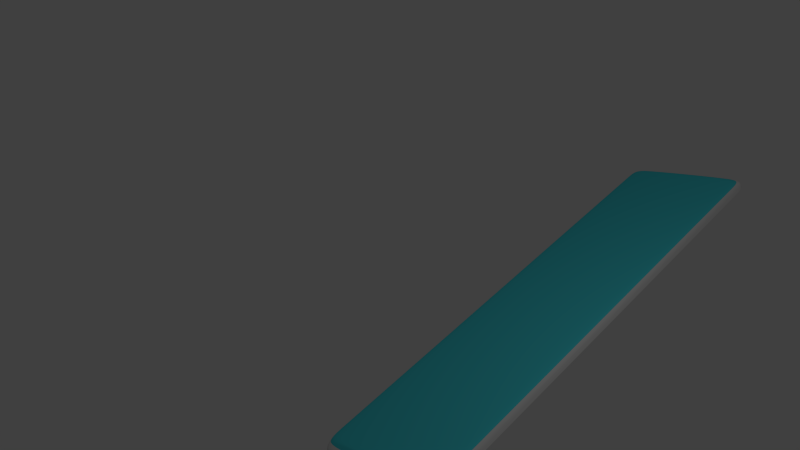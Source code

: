 # Source: CubeAnimation.blend  (saved by Blender 2.75.0; exported with 4.5.12 LTS)
import bpy
from mathutils import Matrix  # noqa: F401  (used for matrix-valued properties, if any)

bpy.ops.wm.read_factory_settings(use_empty=True)
scene = bpy.context.scene
scene.name = 'Scene'

# ---- collections
col_collection_1 = bpy.data.collections.new('Collection 1'); scene.collection.children.link(col_collection_1)

# ---- materials (node trees are filled in below, after node groups)
mat_material = bpy.data.materials.new('Material')
mat_material.alpha_threshold = 0.0
mat_material.use_transparent_shadow = False
mat_material.diffuse_color = (0.0675, 0.7108, 0.8, 1.0)
mat_material.roughness = 0.5
mat_material.line_color = (0.0, 0.0, 0.0, 1.0)
mat_material_001 = bpy.data.materials.new('Material.001')
mat_material_001.alpha_threshold = 0.0
mat_material_001.use_transparent_shadow = False
mat_material_001.roughness = 0.5
mat_material_001.specular_intensity = 1.0

# ---- material node trees

# ---- world
world_world = bpy.data.worlds.new('World'); scene.world = world_world
world_world.color = (0.05088, 0.05088, 0.05088)
world_world.use_sun_shadow = False
world_world.sun_shadow_jitter_overblur = 0.0
world_world.cycles.sampling_method = 'MANUAL'
world_world.cycles.sample_map_resolution = 256

# ---- cameras
cam_camera = bpy.data.cameras.new('Camera')
cam_camera.clip_end = 100.0
cam_camera.lens = 35.0
cam_camera.sensor_width = 32.0
cam_camera.sensor_height = 18.0
cam_camera.ortho_scale = 7.314
cam_camera.dof.focus_distance = 0.0
cam_camera.dof.aperture_fstop = 128.0

# ---- lights
light_lamp = bpy.data.lights.new('Lamp', 'POINT')
light_lamp.transmission_factor = 0.0
light_lamp.cutoff_distance = 30.0
light_lamp.energy = 100.0
light_lamp.shadow_buffer_clip_start = 1.001
light_lamp.shadow_soft_size = 0.1
light_lamp.shadow_maximum_resolution = 0.006
light_lamp.use_absolute_resolution = True
light_lamp.cycles.use_multiple_importance_sampling = False

# ---- meshes
me_cube = bpy.data.meshes.new('Cube')
me_cube.from_pydata([(1.0, 0.967, -1.0), (1.0, -1.0, -1.0), (-1.0, -1.0, -1.0), (-1.0, 0.967, -1.0), (1.0, 0.967, 1.0), (1.0, -1.0, 1.0), (-1.0, -1.0, 1.0), (-1.0, 0.967, 1.0), (-1.0, 3.076, 1.0), (1.0, 3.076, 1.0), (-1.0, 3.076, -1.0), (1.0, 3.076, -1.0), (1.0, 2.951, -1.0), (-1.0, 2.951, -1.0), (-1.0, 2.951, 1.0), (1.0, 2.951, 1.0), (-1.0, 1.035, 1.0), (1.0, 1.035, 1.0), (-1.0, 1.035, -1.0), (1.0, 1.035, -1.0), (1.0, 4.957, 1.0), (-1.0, 4.957, 1.0), (-1.0, 4.957, -1.0), (1.0, 4.957, -1.0), (1.0, 5.082, 1.0), (-1.0, 5.082, 1.0), (-1.0, 5.082, -1.0), (1.0, 5.082, -1.0), (1.0, 6.964, 1.0), (-1.0, 6.964, 1.0), (-1.0, 6.964, -1.0), (1.0, 6.964, -1.0), (1.0, 7.049, 1.0), (-1.0, 7.049, 1.0), (-1.0, 7.049, -1.0), (1.0, 7.049, -1.0), (1.0, -1.064, -1.0), (-1.0, -1.064, -1.0), (1.0, -1.064, 1.0), (-1.0, -1.064, 1.0), (1.0, 0.9655, 5.831), (1.0, -1.001, 5.831), (-1.0, 0.9655, 5.831), (-1.0, -1.001, 5.831), (-1.0, 3.074, 5.831), (-1.0, 2.949, 5.831), (1.0, 2.949, 5.831), (1.0, 3.074, 5.831), (1.0, 1.034, 5.831), (-1.0, 1.034, 5.831), (1.0, 4.956, 5.831), (-1.0, 4.956, 5.831), (1.0, 5.08, 5.831), (-1.0, 5.08, 5.831), (1.0, 6.963, 5.831), (-1.0, 6.963, 5.831), (1.0, 7.048, 5.831), (-1.0, 7.048, 5.831), (1.0, -1.066, 5.831), (-1.0, -1.066, 5.831), (0.9749, 1.016, 8.3), (0.9749, -0.9019, 8.3), (-0.9749, 1.016, 8.3), (-0.9749, -0.9019, 8.3), (-0.9749, 3.072, 8.3), (-0.9749, 2.95, 8.3), (0.9749, 2.95, 8.3), (0.9749, 3.072, 8.3), (0.9749, 1.083, 8.3), (-0.9749, 1.083, 8.3), (0.9749, 4.906, 8.3), (-0.9749, 4.906, 8.3), (0.9749, 5.027, 8.3), (-0.9749, 5.027, 8.3), (0.9749, 6.863, 8.3), (-0.9749, 6.863, 8.3), (0.9749, 6.946, 8.3), (-0.9749, 6.946, 8.3), (0.9749, -0.9645, 8.3), (-0.9749, -0.9645, 8.3), (0.9571, 1.051, 10.76), (0.9571, -0.8314, 10.76), (-0.9571, 1.051, 10.76), (-0.9571, -0.8314, 10.76), (-0.9571, 3.07, 10.76), (-0.9571, 2.95, 10.76), (0.9571, 2.95, 10.76), (0.9571, 3.07, 10.76), (0.9571, 1.117, 10.76), (-0.9571, 1.117, 10.76), (0.9571, 4.871, 10.76), (-0.9571, 4.871, 10.76), (0.9571, 4.99, 10.76), (-0.9571, 4.99, 10.76), (0.9571, 6.791, 10.76), (-0.9571, 6.791, 10.76), (0.9571, 6.873, 10.76), (-0.9571, 6.873, 10.76), (0.9571, -0.8929, 10.76), (-0.9571, -0.8929, 10.76)], [], [(0, 1, 2, 3), (15, 9, 47, 46), (0, 4, 5, 1), (6, 2, 37, 39), (2, 6, 7, 3), (13, 14, 8, 10), (15, 12, 11, 9), (24, 28, 54, 52), (9, 11, 23, 20), (17, 15, 46, 48), (17, 19, 12, 15), (18, 16, 14, 13), (12, 13, 10, 11), (0, 3, 18, 19), (3, 7, 16, 18), (21, 8, 44, 51), (19, 18, 13, 12), (4, 0, 19, 17), (20, 23, 27, 24), (20, 24, 52, 50), (11, 10, 22, 23), (10, 8, 21, 22), (24, 27, 31, 28), (8, 14, 45, 44), (23, 22, 26, 27), (22, 21, 25, 26), (31, 30, 34, 35), (39, 38, 58, 59), (27, 26, 30, 31), (26, 25, 29, 30), (34, 33, 32, 35), (30, 29, 33, 34), (28, 31, 35, 32), (9, 20, 50, 47), (36, 38, 39, 37), (1, 5, 38, 36), (2, 1, 36, 37), (7, 6, 43, 42), (58, 41, 61, 78), (44, 45, 65, 64), (43, 59, 79, 63), (40, 48, 68, 60), (53, 51, 71, 73), (42, 43, 63, 62), (59, 58, 78, 79), (49, 42, 62, 69), (50, 52, 72, 70), (25, 21, 51, 53), (29, 25, 53, 55), (14, 16, 49, 45), (6, 39, 59, 43), (33, 29, 55, 57), (16, 7, 42, 49), (38, 5, 41, 58), (28, 32, 56, 54), (4, 17, 48, 40), (5, 4, 40, 41), (32, 33, 57, 56), (70, 72, 92, 90), (74, 76, 96, 94), (77, 75, 95, 97), (65, 69, 89, 85), (71, 64, 84, 91), (61, 60, 80, 81), (76, 77, 97, 96), (68, 66, 86, 88), (67, 70, 90, 87), (46, 47, 67, 66), (52, 54, 74, 72), (55, 53, 73, 75), (47, 50, 70, 67), (48, 46, 66, 68), (56, 57, 77, 76), (41, 40, 60, 61), (51, 44, 64, 71), (45, 49, 69, 65), (57, 55, 75, 77), (54, 56, 76, 74), (80, 82, 83, 81), (85, 86, 87, 84), (89, 88, 86, 85), (82, 80, 88, 89), (84, 87, 90, 91), (91, 90, 92, 93), (93, 92, 94, 95), (95, 94, 96, 97), (81, 83, 99, 98), (69, 62, 82, 89), (79, 78, 98, 99), (62, 63, 83, 82), (73, 71, 91, 93), (60, 68, 88, 80), (63, 79, 99, 83), (64, 65, 85, 84), (78, 61, 81, 98), (66, 67, 87, 86), (72, 74, 94, 92), (75, 73, 93, 95)])
me_cube.polygons.foreach_set('material_index', [1, 1, 1, 1, 1, 1, 1, 1, 1, 1, 1, 1, 1, 1, 1, 1, 1, 1, 1, 1, 1, 1, 1, 1, 1, 1, 1, 1, 1, 1, 1, 1, 1, 1, 1, 1, 1, 1, 1, 1, 1, 1, 1, 1, 1, 1, 1, 1, 1, 1, 1, 1, 1, 1, 1, 1, 1, 1, 0, 0, 0, 0, 0, 0, 0, 0, 0, 1, 1, 1, 1, 1, 1, 1, 1, 1, 1, 1, 0, 0, 0, 0, 0, 0, 0, 0, 0, 0, 0, 0, 0, 0, 0, 0, 0, 0, 0, 0])
me_cube.materials.append(mat_material)
me_cube.materials.append(mat_material_001)
me_cube.use_remesh_preserve_volume = False
me_cube.use_remesh_preserve_attributes = False
me_cube.use_mirror_vertex_groups = False
me_cube.update()
arm_armature = bpy.data.armatures.new('Armature')  # bones are not reproduced

# ---- objects
ob_armature = bpy.data.objects.new('Armature', arm_armature)
ob_cube = bpy.data.objects.new('Cube', me_cube)
ob_lamp = bpy.data.objects.new('Lamp', light_lamp)
ob_camera = bpy.data.objects.new('Camera', cam_camera)

# ---- transforms, parenting, visibility, modifiers, constraints
ob_armature.location = (-0.3827, -0.08649, -0.1226)
ob_armature.rotation_euler = (-1.125, -0.0, 0.0)
ob_armature.scale = (1.0, 0.8977, 0.979)
ob_armature.lineart.crease_threshold = 0.0
ob_cube.parent = ob_armature
ob_cube.matrix_parent_inverse = Matrix(((1.0, 0.0, 0.0, 0.05558), (0.0, 0.08593, -0.9963, -0.01954), (0.0, 0.9963, 0.08593, 1.005), (0.0, 0.0, 0.0, 1.0)))
ob_cube.location = (0.0, 0.0, 0.0)
ob_cube.scale = (1.0, 1.0, 0.02234)
ob_cube.lock_rotations_4d = False
ob_cube.empty_display_type = 'ARROWS'
ob_cube.lineart.crease_threshold = 0.0
_vg = ob_cube.vertex_groups.new(name='Bone')
for _i, _w in zip([0, 1, 2, 3, 4, 5, 6, 7, 12, 13, 14, 15, 16, 17, 18, 19, 36, 37, 38, 39, 40, 41, 42, 43, 45, 46, 48, 49, 58, 59, 60, 61, 62, 63, 65, 66, 68, 69, 78, 79, 80, 81, 82, 83, 85, 86, 88, 89, 98, 99], [0.3181, 0.9068, 0.9228, 0.4349, 0.3623, 0.9072, 0.9242, 0.4591, 0.003779, 0.006472, 0.00645, 0.003887, 0.3557, 0.2874, 0.3505, 0.2772, 0.9077, 0.9241, 0.9079, 0.9244, 0.3623, 0.9072, 0.4591, 0.9242, 0.00645, 0.003887, 0.2874, 0.3557, 0.9079, 0.9244, 0.3623, 0.9072, 0.4591, 0.9242, 0.00645, 0.003887, 0.2874, 0.3557, 0.9079, 0.9244, 0.3623, 0.9072, 0.4591, 0.9242, 0.00645, 0.003887, 0.2874, 0.3557, 0.9079, 0.9244]): _vg.add([_i], _w, 'REPLACE')
_vg = ob_cube.vertex_groups.new(name='Bone.001')
for _i, _w in zip([0, 1, 2, 3, 4, 5, 6, 7, 8, 9, 10, 11, 12, 13, 14, 15, 16, 17, 18, 19, 20, 21, 22, 23, 24, 27, 36, 37, 38, 39, 40, 41, 42, 43, 44, 45, 46, 47, 48, 49, 50, 51, 52, 58, 59, 60, 61, 62, 63, 64, 65, 66, 67, 68, 69, 70, 71, 72, 78, 79, 80, 81, 82, 83, 84, 85, 86, 87, 88, 89, 90, 91, 92, 98, 99], [0.6516, 0.089, 0.0744, 0.5463, 0.6076, 0.08862, 0.07301, 0.5207, 0.3867, 0.4001, 0.3873, 0.4006, 0.5586, 0.5711, 0.5718, 0.559, 0.6171, 0.6759, 0.6226, 0.686, 0.02636, 0.01505, 0.0152, 0.02649, 0.004572, 0.004667, 0.08818, 0.07311, 0.08796, 0.07284, 0.6076, 0.08862, 0.5207, 0.07301, 0.3867, 0.5718, 0.559, 0.4001, 0.6759, 0.6171, 0.02636, 0.01505, 0.004572, 0.08796, 0.07284, 0.6076, 0.08862, 0.5207, 0.07301, 0.3867, 0.5718, 0.559, 0.4001, 0.6759, 0.6171, 0.02636, 0.01505, 0.004572, 0.08796, 0.07284, 0.6076, 0.08862, 0.5207, 0.07301, 0.3867, 0.5718, 0.559, 0.4001, 0.6759, 0.6171, 0.02636, 0.01505, 0.004572, 0.08796, 0.07284]): _vg.add([_i], _w, 'REPLACE')
_vg = ob_cube.vertex_groups.new(name='Bone.002')
for _i, _w in zip([0, 4, 8, 9, 10, 11, 12, 13, 14, 15, 16, 17, 18, 19, 20, 21, 22, 23, 24, 25, 26, 27, 28, 29, 30, 31, 32, 33, 34, 35, 40, 44, 45, 46, 47, 48, 49, 50, 51, 52, 53, 54, 55, 56, 57, 60, 64, 65, 66, 67, 68, 69, 70, 71, 72, 73, 74, 75, 76, 77, 80, 84, 85, 86, 87, 88, 89, 90, 91, 92, 93, 94, 95, 96, 97], [0.006557, 0.006174, 0.5606, 0.5412, 0.5598, 0.5406, 0.3865, 0.3777, 0.3771, 0.386, 0.001182, 0.01847, 0.0007014, 0.01865, 0.5442, 0.5632, 0.5625, 0.5436, 0.3913, 0.3822, 0.3828, 0.3917, 0.0615, 0.052, 0.05213, 0.06157, 0.06076, 0.0512, 0.05132, 0.06069, 0.006174, 0.5606, 0.3771, 0.386, 0.5412, 0.01847, 0.001182, 0.5442, 0.5632, 0.3913, 0.3822, 0.0615, 0.052, 0.06076, 0.0512, 0.006174, 0.5606, 0.3771, 0.386, 0.5412, 0.01847, 0.001182, 0.5442, 0.5632, 0.3913, 0.3822, 0.0615, 0.052, 0.06076, 0.0512, 0.006174, 0.5606, 0.3771, 0.386, 0.5412, 0.01847, 0.001182, 0.5442, 0.5632, 0.3913, 0.3822, 0.0615, 0.052, 0.06076, 0.0512]): _vg.add([_i], _w, 'REPLACE')
_vg = ob_cube.vertex_groups.new(name='Bone.003')
for _i, _w in zip([8, 9, 10, 11, 12, 15, 20, 21, 22, 23, 24, 25, 26, 27, 28, 29, 30, 31, 32, 33, 34, 35, 44, 46, 47, 50, 51, 52, 53, 54, 55, 56, 57, 64, 66, 67, 70, 71, 72, 73, 74, 75, 76, 77, 84, 86, 87, 90, 91, 92, 93, 94, 95, 96, 97], [0.01734, 0.02889, 0.01749, 0.02902, 0.006031, 0.005934, 0.4158, 0.4026, 0.4033, 0.4163, 0.5801, 0.5944, 0.5937, 0.5796, 0.9341, 0.9447, 0.9446, 0.934, 0.9349, 0.9456, 0.9455, 0.9349, 0.01734, 0.005934, 0.02889, 0.4158, 0.4026, 0.5801, 0.5944, 0.9341, 0.9447, 0.9349, 0.9456, 0.01734, 0.005934, 0.02889, 0.4158, 0.4026, 0.5801, 0.5944, 0.9341, 0.9447, 0.9349, 0.9456, 0.01734, 0.005934, 0.02889, 0.4158, 0.4026, 0.5801, 0.5944, 0.9341, 0.9447, 0.9349, 0.9456]): _vg.add([_i], _w, 'REPLACE')
_m = ob_cube.modifiers.new('Armature', 'ARMATURE')
_m.object = ob_armature
_m = ob_cube.modifiers.new('Subsurf', 'SUBSURF')
_m.uv_smooth = 'NONE'
_m.levels = 4
_m.render_levels = 4
ob_lamp.location = (4.076, 1.005, 5.904)
ob_lamp.rotation_euler = (0.6503, 0.05522, 1.866)
ob_lamp.lock_rotations_4d = False
ob_lamp.empty_display_type = 'ARROWS'
ob_lamp.color = (0.0, 0.0, 0.0, 0.0)
ob_lamp.lineart.crease_threshold = 0.0
ob_camera.location = (7.481, -6.508, 5.344)
ob_camera.rotation_euler = (1.362, 0.03343, 0.8362)
ob_camera.lock_rotations_4d = False
ob_camera.empty_display_type = 'ARROWS'
ob_camera.color = (0.0, 0.0, 0.0, 0.0)
ob_camera.display_type = 'WIRE'
ob_camera.lineart.crease_threshold = 0.0

# ---- collection membership
col_collection_1.objects.link(ob_armature)
col_collection_1.objects.link(ob_cube)
col_collection_1.objects.link(ob_lamp)
col_collection_1.objects.link(ob_camera)

# ---- scene / render settings (as saved in the file)
scene.camera = ob_camera
scene.frame_start = 1; scene.frame_end = 273; scene.frame_set(100)
scene.render.engine = 'BLENDER_EEVEE_NEXT'
scene.render.resolution_percentage = 50
scene.render.dither_intensity = 0.0
scene.cycles.use_denoising = False
scene.cycles.samples = 10
scene.cycles.sampling_pattern = 'TABULATED_SOBOL'
scene.cycles.light_sampling_threshold = 0.0
scene.cycles.use_adaptive_sampling = False
scene.cycles.use_light_tree = False
scene.cycles.blur_glossy = 0.0
scene.cycles.pixel_filter_type = 'GAUSSIAN'
scene.cycles.sample_clamp_indirect = 0.0
scene.view_settings.view_transform = 'Standard'
bpy.context.view_layer.update()
